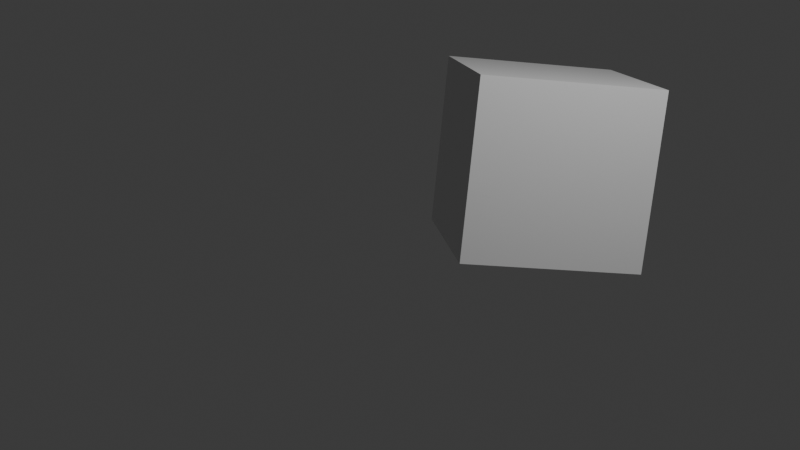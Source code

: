 # Source: animation.blend  (saved by Blender 5.1.30; exported with 4.5.12 LTS)
import bpy
from mathutils import Matrix  # noqa: F401  (used for matrix-valued properties, if any)

bpy.ops.wm.read_factory_settings(use_empty=True)
scene = bpy.context.scene
scene.name = 'Scene'

# ---- collections
col_collection = bpy.data.collections.new('Collection'); scene.collection.children.link(col_collection)

# ---- materials (node trees are filled in below, after node groups)
mat_material = bpy.data.materials.new('Material')
mat_material.alpha_threshold = 0.0
mat_material.use_backface_culling_lightprobe_volume = False
mat_material.roughness = 0.5
mat_material.line_color = (0.0, 0.0, 0.0, 1.0)

# ---- material node trees
mat_material.use_nodes = True; mat_material.node_tree.nodes.clear()
_N = mat_material.node_tree.nodes; _L = mat_material.node_tree.links
n0 = _N.new('ShaderNodeOutputMaterial'); n0.name = 'Material Output'; n0.location = (200, 100)
n1 = _N.new('ShaderNodeBsdfPrincipled'); n1.name = 'Principled BSDF'; n1.location = (-200, 100)
_L.new(n1.outputs[0], n0.inputs[0])
n0.is_active_output = True

# ---- world
world_world = bpy.data.worlds.new('World'); scene.world = world_world
world_world.use_nodes = True; world_world.node_tree.nodes.clear()
_N = world_world.node_tree.nodes; _L = world_world.node_tree.links
n0 = _N.new('ShaderNodeOutputWorld'); n0.name = 'World Output'; n0.location = (200, 100)
n1 = _N.new('ShaderNodeBackground'); n1.name = 'Background'; n1.location = (-200, 100)
n1.inputs[0].default_value = (0.05088, 0.05088, 0.05088, 1.0)
_L.new(n1.outputs[0], n0.inputs[0])
n0.is_active_output = True
world_world.color = (0.05088, 0.05088, 0.05088)
world_world.sun_shadow_jitter_overblur = 0.0

# ---- cameras
cam_camera = bpy.data.cameras.new('Camera')
cam_camera.clip_end = 100.0
cam_camera.ortho_scale = 7.314

# ---- lights
light_light = bpy.data.lights.new('Light', 'POINT')
light_light.energy = 1000.0
light_light.shadow_soft_size = 0.1

# ---- meshes
me_cube = bpy.data.meshes.new('Cube')
me_cube.from_pydata([(1.0, 1.0, 1.0), (1.0, 1.0, -1.0), (1.0, -1.0, 1.0), (1.0, -1.0, -1.0), (-1.0, 1.0, 1.0), (-1.0, 1.0, -1.0), (-1.0, -1.0, 1.0), (-1.0, -1.0, -1.0)], [], [(0, 4, 6, 2), (3, 2, 6, 7), (7, 6, 4, 5), (5, 1, 3, 7), (1, 0, 2, 3), (5, 4, 0, 1)])
_uv = me_cube.uv_layers.new(name='UVMap')
_uv.uv.foreach_set('vector', [0.625, 0.5, 0.875, 0.5, 0.875, 0.75, 0.625, 0.75, 0.375, 0.75, 0.625, 0.75, 0.625, 1.0, 0.375, 1.0, 0.375, 0.0, 0.625, 0.0, 0.625, 0.25, 0.375, 0.25, 0.125, 0.5, 0.375, 0.5, 0.375, 0.75, 0.125, 0.75, 0.375, 0.5, 0.625, 0.5, 0.625, 0.75, 0.375, 0.75, 0.375, 0.25, 0.625, 0.25, 0.625, 0.5, 0.375, 0.5])
me_cube.materials.append(mat_material)
me_cube.use_mirror_vertex_groups = False
me_cube.update()

# ---- objects
ob_cube = bpy.data.objects.new('Cube', me_cube)
ob_light = bpy.data.objects.new('Light', light_light)
ob_camera = bpy.data.objects.new('Camera', cam_camera)

# ---- transforms, parenting, visibility, modifiers, constraints
ob_cube.location = (0.0, 2.2, 0.0)
ob_cube.rotation_euler = (0.122, 0.2149, 2.509)
ob_cube.lock_rotations_4d = False
ob_cube.empty_display_type = 'ARROWS'
ob_cube.lineart.crease_threshold = 0.0
ob_light.location = (4.076, 1.005, 5.904)
ob_light.rotation_euler = (0.6503, 0.05522, 1.866)
ob_light.lock_rotations_4d = False
ob_light.empty_display_type = 'ARROWS'
ob_light.color = (0.0, 0.0, 0.0, 0.0)
ob_light.lineart.crease_threshold = 0.0
ob_camera.location = (7.359, -6.926, 4.958)
ob_camera.rotation_euler = (1.109, 0.0, 0.8149)
ob_camera.lock_rotations_4d = False
ob_camera.empty_display_type = 'ARROWS'
ob_camera.color = (0.0, 0.0, 0.0, 0.0)
ob_camera.display_type = 'WIRE'
ob_camera.lineart.crease_threshold = 0.0

# ---- collection membership
col_collection.objects.link(ob_cube)
col_collection.objects.link(ob_light)
col_collection.objects.link(ob_camera)

# ---- scene / render settings (as saved in the file)
scene.camera = ob_camera
scene.frame_start = 1; scene.frame_end = 250; scene.frame_set(50)
scene.render.engine = 'BLENDER_EEVEE_NEXT'
scene.render.bake_bias = 0.0
scene.render.bake_samples = 0
scene.cycles.sampling_pattern = 'TABULATED_SOBOL'
scene.eevee.use_volume_custom_range = False
bpy.context.view_layer.update()
